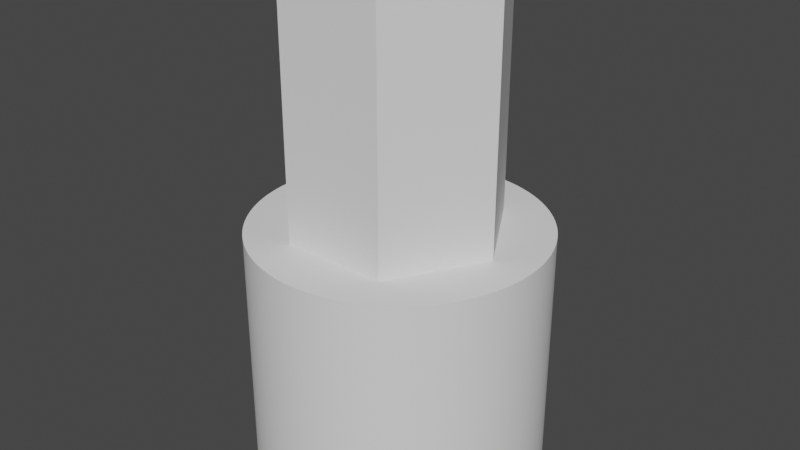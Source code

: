 # Source: adapter.blend  (saved by Blender 4.0.36; exported with 4.5.12 LTS)
import bpy
from mathutils import Matrix  # noqa: F401  (used for matrix-valued properties, if any)

bpy.ops.wm.read_factory_settings(use_empty=True)
scene = bpy.context.scene
scene.name = 'Scene'

# ---- collections
col_collection = bpy.data.collections.new('Collection'); scene.collection.children.link(col_collection)

# ---- node groups
ng_adapter = bpy.data.node_groups.new('adapter', 'GeometryNodeTree')
_s = ng_adapter.interface.new_socket(name='Geometry', in_out='OUTPUT', socket_type='NodeSocketGeometry')
_s = ng_adapter.interface.new_socket(name='Geometry', in_out='INPUT', socket_type='NodeSocketGeometry')
ng_adapter.is_modifier = True
_N = ng_adapter.nodes; _L = ng_adapter.links
n0 = _N.new('GeometryNodeMeshBoolean'); n0.name = 'Mesh Boolean.001'; n0.location = (512, -35)
n0.hide = True
n0.operation = 'UNION'
n0.solver = 'EXACT'
n1 = _N.new('GeometryNodeMeshBoolean'); n1.name = 'Mesh Boolean'; n1.location = (152, -7)
n1.hide = True
n1.solver = 'EXACT'
n2 = _N.new('NodeGroupOutput'); n2.name = 'Group Output'; n2.location = (703, -38)
n2.hide = True
n3 = _N.new('GeometryNodeTransform'); n3.name = 'Transform Geometry.002'; n3.location = (324, -65)
n3.hide = True
n3.inputs[1].default_value = (0.0, 0.0, 5.0)
n4 = _N.new('GeometryNodeTransform'); n4.name = 'Transform Geometry.001'; n4.location = (327, -10)
n4.hide = True
n4.inputs[1].default_value = (0.0, 0.0, 14.5)
n5 = _N.new('GeometryNodeTransform'); n5.name = 'Transform Geometry'; n5.location = (-5, -31)
n5.hide = True
n5.inputs[1].default_value = (0.0, 0.0, 1.5)
n6 = _N.new('GeometryNodeMeshCylinder'); n6.name = 'Cylinder.002'; n6.location = (-397, -63)
n6.hide = True
n6.inputs[0].default_value = 200
n6.inputs[3].default_value = 6.0
n6.inputs[4].default_value = 10.0
n7 = _N.new('GeometryNodeMeshCylinder'); n7.name = 'Cylinder.003'; n7.location = (-396, -134)
n7.hide = True
n7.inputs[0].default_value = 200
n7.inputs[3].default_value = 2.25
n7.inputs[4].default_value = 10.0
n8 = _N.new('GeometryNodeTransform'); n8.name = 'Transform Geometry.003'; n8.location = (-218, -164)
n8.hide = True
n8.inputs[1].default_value = (0.0, 0.0, -1.0)
n9 = _N.new('GeometryNodeMeshBoolean'); n9.name = 'Mesh Boolean.002'; n9.location = (-38, -128)
n9.hide = True
n9.solver = 'EXACT'
n10 = _N.new('GeometryNodeMeshBoolean'); n10.name = 'Mesh Boolean.003'; n10.location = (153, -61)
n10.hide = True
n10.operation = 'UNION'
n10.solver = 'EXACT'
n11 = _N.new('GeometryNodeMeshCube'); n11.name = 'Cube'; n11.location = (-222, -241)
n11.hide = True
n11.inputs[0].default_value = (4.0, 2.0, 7.0)
n12 = _N.new('GeometryNodeTransform'); n12.name = 'Transform Geometry.004'; n12.location = (-46, -199)
n12.hide = True
n12.inputs[1].default_value = (0.0, -2.75, 0.5)
n13 = _N.new('GeometryNodeMeshCylinder'); n13.name = 'Cylinder'; n13.location = (-227, 92)
n13.hide = True
n13.inputs[0].default_value = 6
n13.inputs[3].default_value = 4.38
n13.inputs[4].default_value = 11.0
n14 = _N.new('GeometryNodeMeshCylinder'); n14.name = 'Cylinder.001'; n14.location = (-228, 29)
n14.hide = True
n14.inputs[0].default_value = 200
n14.inputs[3].default_value = 1.55
n14.inputs[4].default_value = 8.0
_L.new(n13.outputs[0], n1.inputs[0])
_L.new(n5.outputs[0], n1.inputs[1])
_L.new(n14.outputs[0], n5.inputs[0])
_L.new(n1.outputs[0], n4.inputs[0])
_L.new(n4.outputs[0], n0.inputs[0])
_L.new(n3.outputs[0], n0.inputs[1])
_L.new(n10.outputs[0], n3.inputs[0])
_L.new(n6.outputs[0], n9.inputs[0])
_L.new(n8.outputs[0], n9.inputs[1])
_L.new(n7.outputs[0], n8.inputs[0])
_L.new(n9.outputs[0], n10.inputs[0])
_L.new(n9.outputs[0], n10.inputs[1])
_L.new(n12.outputs[0], n10.inputs[1])
_L.new(n11.outputs[0], n12.inputs[0])
_L.new(n4.outputs[0], n0.inputs[1])
_L.new(n0.outputs[0], n2.inputs[0])
n2.is_active_output = True

# ---- world
world_world = bpy.data.worlds.new('World'); scene.world = world_world
world_world.use_nodes = True; world_world.node_tree.nodes.clear()
_N = world_world.node_tree.nodes; _L = world_world.node_tree.links
n0 = _N.new('ShaderNodeOutputWorld'); n0.name = 'World Output'; n0.location = (300, 300)
n1 = _N.new('ShaderNodeBackground'); n1.name = 'Background'; n1.location = (10, 300)
n1.inputs[0].default_value = (0.05088, 0.05088, 0.05088, 1.0)
_L.new(n1.outputs[0], n0.inputs[0])
n0.is_active_output = True
world_world.color = (0.05088, 0.05088, 0.05088)
world_world.use_sun_shadow = False
world_world.sun_shadow_jitter_overblur = 0.0

# ---- meshes
me_cylinder = bpy.data.meshes.new('Cylinder')
me_cylinder.from_pydata([(0.0, 1.0, -1.0), (0.0, 1.0, 1.0), (0.1951, 0.9808, -1.0), (0.1951, 0.9808, 1.0), (0.3827, 0.9239, -1.0), (0.3827, 0.9239, 1.0), (0.5556, 0.8315, -1.0), (0.5556, 0.8315, 1.0), (0.7071, 0.7071, -1.0), (0.7071, 0.7071, 1.0), (0.8315, 0.5556, -1.0), (0.8315, 0.5556, 1.0), (0.9239, 0.3827, -1.0), (0.9239, 0.3827, 1.0), (0.9808, 0.1951, -1.0), (0.9808, 0.1951, 1.0), (1.0, 0.0, -1.0), (1.0, 0.0, 1.0), (0.9808, -0.1951, -1.0), (0.9808, -0.1951, 1.0), (0.9239, -0.3827, -1.0), (0.9239, -0.3827, 1.0), (0.8315, -0.5556, -1.0), (0.8315, -0.5556, 1.0), (0.7071, -0.7071, -1.0), (0.7071, -0.7071, 1.0), (0.5556, -0.8315, -1.0), (0.5556, -0.8315, 1.0), (0.3827, -0.9239, -1.0), (0.3827, -0.9239, 1.0), (0.1951, -0.9808, -1.0), (0.1951, -0.9808, 1.0), (0.0, -1.0, -1.0), (0.0, -1.0, 1.0), (-0.1951, -0.9808, -1.0), (-0.1951, -0.9808, 1.0), (-0.3827, -0.9239, -1.0), (-0.3827, -0.9239, 1.0), (-0.5556, -0.8315, -1.0), (-0.5556, -0.8315, 1.0), (-0.7071, -0.7071, -1.0), (-0.7071, -0.7071, 1.0), (-0.8315, -0.5556, -1.0), (-0.8315, -0.5556, 1.0), (-0.9239, -0.3827, -1.0), (-0.9239, -0.3827, 1.0), (-0.9808, -0.1951, -1.0), (-0.9808, -0.1951, 1.0), (-1.0, 0.0, -1.0), (-1.0, 0.0, 1.0), (-0.9808, 0.1951, -1.0), (-0.9808, 0.1951, 1.0), (-0.9239, 0.3827, -1.0), (-0.9239, 0.3827, 1.0), (-0.8315, 0.5556, -1.0), (-0.8315, 0.5556, 1.0), (-0.7071, 0.7071, -1.0), (-0.7071, 0.7071, 1.0), (-0.5556, 0.8315, -1.0), (-0.5556, 0.8315, 1.0), (-0.3827, 0.9239, -1.0), (-0.3827, 0.9239, 1.0), (-0.1951, 0.9808, -1.0), (-0.1951, 0.9808, 1.0)], [], [(0, 1, 3, 2), (2, 3, 5, 4), (4, 5, 7, 6), (6, 7, 9, 8), (8, 9, 11, 10), (10, 11, 13, 12), (12, 13, 15, 14), (14, 15, 17, 16), (16, 17, 19, 18), (18, 19, 21, 20), (20, 21, 23, 22), (22, 23, 25, 24), (24, 25, 27, 26), (26, 27, 29, 28), (28, 29, 31, 30), (30, 31, 33, 32), (32, 33, 35, 34), (34, 35, 37, 36), (36, 37, 39, 38), (38, 39, 41, 40), (40, 41, 43, 42), (42, 43, 45, 44), (44, 45, 47, 46), (46, 47, 49, 48), (48, 49, 51, 50), (50, 51, 53, 52), (52, 53, 55, 54), (54, 55, 57, 56), (56, 57, 59, 58), (58, 59, 61, 60), (3, 1, 63, 61, 59, 57, 55, 53, 51, 49, 47, 45, 43, 41, 39, 37, 35, 33, 31, 29, 27, 25, 23, 21, 19, 17, 15, 13, 11, 9, 7, 5), (60, 61, 63, 62), (62, 63, 1, 0), (0, 2, 4, 6, 8, 10, 12, 14, 16, 18, 20, 22, 24, 26, 28, 30, 32, 34, 36, 38, 40, 42, 44, 46, 48, 50, 52, 54, 56, 58, 60, 62)])
_uv = me_cylinder.uv_layers.new(name='UVMap')
_uv.uv.foreach_set('vector', [1.0, 0.5, 1.0, 1.0, 0.9688, 1.0, 0.9688, 0.5, 0.9688, 0.5, 0.9688, 1.0, 0.9375, 1.0, 0.9375, 0.5, 0.9375, 0.5, 0.9375, 1.0, 0.9062, 1.0, 0.9062, 0.5, 0.9062, 0.5, 0.9062, 1.0, 0.875, 1.0, 0.875, 0.5, 0.875, 0.5, 0.875, 1.0, 0.8438, 1.0, 0.8438, 0.5, 0.8438, 0.5, 0.8438, 1.0, 0.8125, 1.0, 0.8125, 0.5, 0.8125, 0.5, 0.8125, 1.0, 0.7812, 1.0, 0.7812, 0.5, 0.7812, 0.5, 0.7812, 1.0, 0.75, 1.0, 0.75, 0.5, 0.75, 0.5, 0.75, 1.0, 0.7188, 1.0, 0.7188, 0.5, 0.7188, 0.5, 0.7188, 1.0, 0.6875, 1.0, 0.6875, 0.5, 0.6875, 0.5, 0.6875, 1.0, 0.6562, 1.0, 0.6562, 0.5, 0.6562, 0.5, 0.6562, 1.0, 0.625, 1.0, 0.625, 0.5, 0.625, 0.5, 0.625, 1.0, 0.5938, 1.0, 0.5938, 0.5, 0.5938, 0.5, 0.5938, 1.0, 0.5625, 1.0, 0.5625, 0.5, 0.5625, 0.5, 0.5625, 1.0, 0.5312, 1.0, 0.5312, 0.5, 0.5312, 0.5, 0.5312, 1.0, 0.5, 1.0, 0.5, 0.5, 0.5, 0.5, 0.5, 1.0, 0.4688, 1.0, 0.4688, 0.5, 0.4688, 0.5, 0.4688, 1.0, 0.4375, 1.0, 0.4375, 0.5, 0.4375, 0.5, 0.4375, 1.0, 0.4062, 1.0, 0.4062, 0.5, 0.4062, 0.5, 0.4062, 1.0, 0.375, 1.0, 0.375, 0.5, 0.375, 0.5, 0.375, 1.0, 0.3438, 1.0, 0.3438, 0.5, 0.3438, 0.5, 0.3438, 1.0, 0.3125, 1.0, 0.3125, 0.5, 0.3125, 0.5, 0.3125, 1.0, 0.2812, 1.0, 0.2812, 0.5, 0.2812, 0.5, 0.2812, 1.0, 0.25, 1.0, 0.25, 0.5, 0.25, 0.5, 0.25, 1.0, 0.2188, 1.0, 0.2188, 0.5, 0.2188, 0.5, 0.2188, 1.0, 0.1875, 1.0, 0.1875, 0.5, 0.1875, 0.5, 0.1875, 1.0, 0.1562, 1.0, 0.1562, 0.5, 0.1562, 0.5, 0.1562, 1.0, 0.125, 1.0, 0.125, 0.5, 0.125, 0.5, 0.125, 1.0, 0.09375, 1.0, 0.09375, 0.5, 0.09375, 0.5, 0.09375, 1.0, 0.0625, 1.0, 0.0625, 0.5, 0.2968, 0.4854, 0.25, 0.49, 0.2032, 0.4854, 0.1582, 0.4717, 0.1167, 0.4496, 0.08029, 0.4197, 0.05045, 0.3833, 0.02827, 0.3418, 0.01461, 0.2968, 0.01, 0.25, 0.01461, 0.2032, 0.02827, 0.1582, 0.05045, 0.1167, 0.08029, 0.08029, 0.1167, 0.05045, 0.1582, 0.02827, 0.2032, 0.01461, 0.25, 0.01, 0.2968, 0.01461, 0.3418, 0.02827, 0.3833, 0.05045, 0.4197, 0.08029, 0.4496, 0.1167, 0.4717, 0.1582, 0.4854, 0.2032, 0.49, 0.25, 0.4854, 0.2968, 0.4717, 0.3418, 0.4496, 0.3833, 0.4197, 0.4197, 0.3833, 0.4496, 0.3418, 0.4717, 0.0625, 0.5, 0.0625, 1.0, 0.03125, 1.0, 0.03125, 0.5, 0.03125, 0.5, 0.03125, 1.0, 0.0, 1.0, 0.0, 0.5, 0.75, 0.49, 0.7968, 0.4854, 0.8418, 0.4717, 0.8833, 0.4496, 0.9197, 0.4197, 0.9496, 0.3833, 0.9717, 0.3418, 0.9854, 0.2968, 0.99, 0.25, 0.9854, 0.2032, 0.9717, 0.1582, 0.9496, 0.1167, 0.9197, 0.08029, 0.8833, 0.05045, 0.8418, 0.02827, 0.7968, 0.01461, 0.75, 0.01, 0.7032, 0.01461, 0.6582, 0.02827, 0.6167, 0.05045, 0.5803, 0.08029, 0.5504, 0.1167, 0.5283, 0.1582, 0.5146, 0.2032, 0.51, 0.25, 0.5146, 0.2968, 0.5283, 0.3418, 0.5504, 0.3833, 0.5803, 0.4197, 0.6167, 0.4496, 0.6582, 0.4717, 0.7032, 0.4854])
me_cylinder.update()

# ---- objects
ob_adapter = bpy.data.objects.new('adapter', me_cylinder)

# ---- transforms, parenting, visibility, modifiers, constraints
ob_adapter.location = (0.0, 0.0, 0.0)
_m = ob_adapter.modifiers.new('GeometryNodes', 'NODES')
_m.node_group = ng_adapter

# ---- collection membership
col_collection.objects.link(ob_adapter)

# ---- scene / render settings (as saved in the file)
scene.frame_start = 1; scene.frame_end = 250; scene.frame_set(0)
scene.render.engine = 'BLENDER_EEVEE_NEXT'
scene.cycles.sampling_pattern = 'TABULATED_SOBOL'
scene.view_settings.view_transform = 'Filmic'
bpy.context.view_layer.update()

# ---- added for rendering (the .blend has no active camera and no usable light): camera, sun
cam_auto = bpy.data.cameras.new('AutoCamera')
cam_auto.lens = 50.0
cam_auto.sensor_width = 36.0
cam_auto.clip_end = 1000.0
ob_auto_camera = bpy.data.objects.new('AutoCamera', cam_auto)
scene.collection.objects.link(ob_auto_camera)
ob_auto_camera.location = (24.2684, -29.1221, 29.4147)
ob_auto_camera.rotation_euler = (1.09748, -7.21219e-08, 0.694738)
scene.camera = ob_auto_camera
light_auto_sun = bpy.data.lights.new('AutoSun', 'SUN')
light_auto_sun.energy = 3.0
light_auto_sun.angle = 0.0523599
ob_auto_sun = bpy.data.objects.new('AutoSun', light_auto_sun)
scene.collection.objects.link(ob_auto_sun)
ob_auto_sun.rotation_euler = (0.872665, 0.174533, 0.523599)
bpy.context.view_layer.update()
